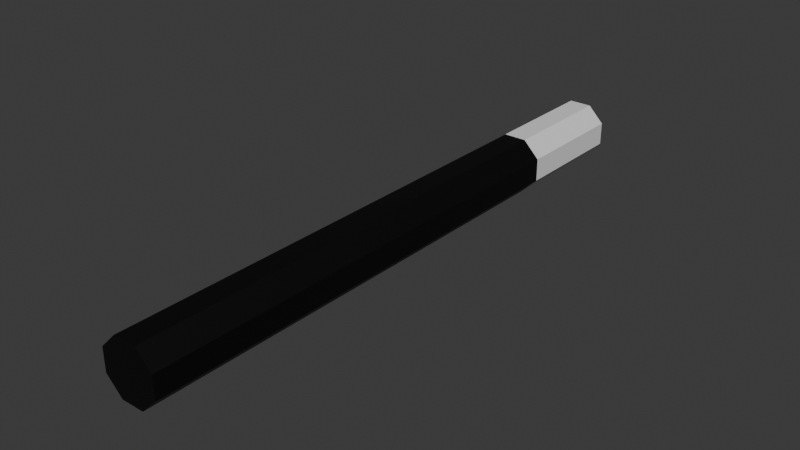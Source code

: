 # Source: baton.blend  (saved by Blender 4.0.36; exported with 4.5.12 LTS)
import bpy
from mathutils import Matrix  # noqa: F401  (used for matrix-valued properties, if any)

bpy.ops.wm.read_factory_settings(use_empty=True)
scene = bpy.context.scene
scene.name = 'Scene'

# ---- collections
col_collection = bpy.data.collections.new('Collection'); scene.collection.children.link(col_collection)

# ---- materials (node trees are filled in below, after node groups)
mat_material_001 = bpy.data.materials.new('Material.001')
mat_material_001.use_transparent_shadow = False
mat_material_002 = bpy.data.materials.new('Material.002')
mat_material_002.use_transparent_shadow = False

# ---- material node trees
mat_material_001.use_nodes = True; mat_material_001.node_tree.nodes.clear()
_N = mat_material_001.node_tree.nodes; _L = mat_material_001.node_tree.links
n0 = _N.new('ShaderNodeBsdfPrincipled'); n0.name = 'Principled BSDF'; n0.location = (10, 300)
n0.inputs[3].default_value = 1.45
n1 = _N.new('ShaderNodeOutputMaterial'); n1.name = 'Material Output'; n1.location = (300, 300)
_L.new(n0.outputs[0], n1.inputs[0])
n1.is_active_output = True
mat_material_002.use_nodes = True; mat_material_002.node_tree.nodes.clear()
_N = mat_material_002.node_tree.nodes; _L = mat_material_002.node_tree.links
n0 = _N.new('ShaderNodeBsdfPrincipled'); n0.name = 'Principled BSDF'; n0.location = (10, 300)
n0.inputs[0].default_value = (0.0, 0.0, 0.0, 1.0)
n0.inputs[3].default_value = 1.45
n1 = _N.new('ShaderNodeOutputMaterial'); n1.name = 'Material Output'; n1.location = (300, 300)
_L.new(n0.outputs[0], n1.inputs[0])
n1.is_active_output = True

# ---- world
world_world = bpy.data.worlds.new('World'); scene.world = world_world
world_world.use_nodes = True; world_world.node_tree.nodes.clear()
_N = world_world.node_tree.nodes; _L = world_world.node_tree.links
n0 = _N.new('ShaderNodeOutputWorld'); n0.name = 'World Output'; n0.location = (300, 300)
n1 = _N.new('ShaderNodeBackground'); n1.name = 'Background'; n1.location = (10, 300)
n1.inputs[0].default_value = (0.05088, 0.05088, 0.05088, 1.0)
_L.new(n1.outputs[0], n0.inputs[0])
n0.is_active_output = True
world_world.color = (0.05088, 0.05088, 0.05088)
world_world.use_sun_shadow = False
world_world.sun_shadow_jitter_overblur = 0.0

# ---- meshes
me_cylinder = bpy.data.meshes.new('Cylinder')
me_cylinder.from_pydata([(0.0, 0.25, -2.5), (0.0, 0.25, 2.5), (0.1768, 0.1768, -2.5), (0.1768, 0.1768, 2.5), (0.25, 0.0, -2.5), (0.25, 0.0, 2.5), (0.1768, -0.1768, -2.5), (0.1768, -0.1768, 2.5), (0.0, -0.25, -2.5), (0.0, -0.25, 2.5), (-0.1768, -0.1768, -2.5), (-0.1768, -0.1768, 2.5), (-0.25, 0.0, -2.5), (-0.25, 0.0, 2.5), (-0.1768, 0.1768, -2.5), (-0.1768, 0.1768, 2.5), (0.0, 0.25, -1.482), (0.1768, 0.1768, -1.482), (0.25, 6.921e-09, -1.482), (0.1768, -0.1768, -1.482), (0.0, -0.25, -1.482), (-0.1768, -0.1768, -1.482), (-0.25, 6.921e-09, -1.482), (-0.1768, 0.1768, -1.482)], [], [(16, 1, 3, 17), (17, 3, 5, 18), (18, 5, 7, 19), (19, 7, 9, 20), (20, 9, 11, 21), (21, 11, 13, 22), (3, 1, 15, 13, 11, 9, 7, 5), (22, 13, 15, 23), (23, 15, 1, 16), (0, 2, 4, 6, 8, 10, 12, 14), (14, 23, 16, 0), (12, 22, 23, 14), (10, 21, 22, 12), (8, 20, 21, 10), (6, 19, 20, 8), (4, 18, 19, 6), (2, 17, 18, 4), (0, 16, 17, 2)])
me_cylinder.polygons.foreach_set('material_index', [1, 1, 1, 1, 1, 1, 1, 1, 1, 0, 0, 0, 0, 0, 0, 0, 0, 0])
_uv = me_cylinder.uv_layers.new(name='UVMap')
_uv.uv.foreach_set('vector', [1.0, 0.586, 1.0, 1.0, 0.875, 1.0, 0.875, 0.586, 0.875, 0.586, 0.875, 1.0, 0.75, 1.0, 0.75, 0.586, 0.75, 0.586, 0.75, 1.0, 0.625, 1.0, 0.625, 0.586, 0.625, 0.586, 0.625, 1.0, 0.5, 1.0, 0.5, 0.586, 0.5, 0.586, 0.5, 1.0, 0.375, 1.0, 0.375, 0.586, 0.375, 0.586, 0.375, 1.0, 0.25, 1.0, 0.25, 0.586, 0.4197, 0.4197, 0.25, 0.49, 0.08029, 0.4197, 0.01, 0.25, 0.08029, 0.08029, 0.25, 0.01, 0.4197, 0.08029, 0.49, 0.25, 0.25, 0.586, 0.25, 1.0, 0.125, 1.0, 0.125, 0.586, 0.125, 0.586, 0.125, 1.0, 0.0, 1.0, 0.0, 0.586, 0.75, 0.49, 0.9197, 0.4197, 0.99, 0.25, 0.9197, 0.08029, 0.75, 0.01, 0.5803, 0.08029, 0.51, 0.25, 0.5803, 0.4197, 0.125, 0.5, 0.125, 0.586, 0.0, 0.586, 0.0, 0.5, 0.25, 0.5, 0.25, 0.586, 0.125, 0.586, 0.125, 0.5, 0.375, 0.5, 0.375, 0.586, 0.25, 0.586, 0.25, 0.5, 0.5, 0.5, 0.5, 0.586, 0.375, 0.586, 0.375, 0.5, 0.625, 0.5, 0.625, 0.586, 0.5, 0.586, 0.5, 0.5, 0.75, 0.5, 0.75, 0.586, 0.625, 0.586, 0.625, 0.5, 0.875, 0.5, 0.875, 0.586, 0.75, 0.586, 0.75, 0.5, 1.0, 0.5, 1.0, 0.586, 0.875, 0.586, 0.875, 0.5])
me_cylinder.materials.append(mat_material_001)
me_cylinder.materials.append(mat_material_002)
me_cylinder.update()

# ---- objects
ob_cylinder = bpy.data.objects.new('Cylinder', me_cylinder)

# ---- transforms, parenting, visibility, modifiers, constraints
ob_cylinder.location = (0.0, 0.0, 0.0)
ob_cylinder.rotation_euler = (1.571, 0.3927, 0.0)

# ---- collection membership
col_collection.objects.link(ob_cylinder)

# ---- scene / render settings (as saved in the file)
scene.frame_start = 1; scene.frame_end = 250; scene.frame_set(1)
scene.render.engine = 'BLENDER_EEVEE_NEXT'
scene.cycles.sampling_pattern = 'TABULATED_SOBOL'
bpy.context.view_layer.update()

# ---- added for rendering (the .blend has no active camera and no usable light): camera, sun
cam_auto = bpy.data.cameras.new('AutoCamera')
cam_auto.lens = 50.0
cam_auto.sensor_width = 36.0
cam_auto.clip_end = 1000.0
ob_auto_camera = bpy.data.objects.new('AutoCamera', cam_auto)
scene.collection.objects.link(ob_auto_camera)
ob_auto_camera.location = (4.70443, -5.64532, 3.76355)
ob_auto_camera.rotation_euler = (1.09748, -7.21219e-08, 0.694738)
scene.camera = ob_auto_camera
light_auto_sun = bpy.data.lights.new('AutoSun', 'SUN')
light_auto_sun.energy = 3.0
light_auto_sun.angle = 0.0523599
ob_auto_sun = bpy.data.objects.new('AutoSun', light_auto_sun)
scene.collection.objects.link(ob_auto_sun)
ob_auto_sun.rotation_euler = (0.872665, 0.174533, 0.523599)
bpy.context.view_layer.update()

